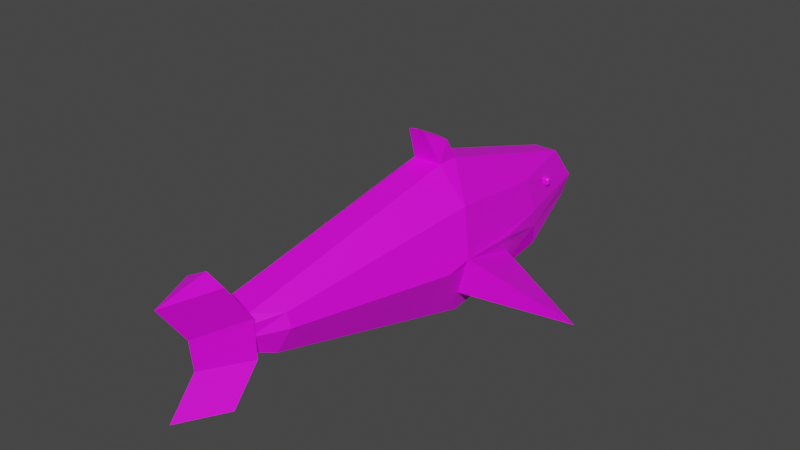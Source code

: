 # Source: shark.blend  (saved by Blender 2.90.8; exported with 4.5.12 LTS)
import bpy
from mathutils import Matrix  # noqa: F401  (used for matrix-valued properties, if any)

bpy.ops.wm.read_factory_settings(use_empty=True)
scene = bpy.context.scene
scene.name = 'Scene'

# ---- collections
col_collection = bpy.data.collections.new('Collection'); scene.collection.children.link(col_collection)

# ---- images (referenced by path relative to the original .blend; pixels are not part of the script)
import os
ASSET_DIR = os.environ.get("B2B_ASSET_DIR", "")  # directory of the original .blend (textures are referenced by path, not embedded)
HERE = os.path.dirname(os.path.abspath(__file__))  # packed textures are extracted next to this script under _unpacked/

def load_image(name, relpath, width, height, colorspace="sRGB"):
    """Load a texture the original file referenced (path relative to the .blend, or extracted next to this script)."""
    p = next((c for c in (os.path.join(HERE, relpath), os.path.join(ASSET_DIR, relpath)) if relpath and os.path.exists(c)), "")
    if p:
        img = bpy.data.images.load(p, check_existing=True)
        img.name = name
    else:  # same state as the original file: an image datablock whose file is absent (Cycles renders it pink)
        img = bpy.data.images.new(name, width, height)
        img.source = "FILE"
        img.filepath = "//" + (relpath or name)
    img.colorspace_settings.name = colorspace
    return img
img_colorpalette_png_001 = load_image('colorpalette.png.001', 'colorpalette.png', 1024, 1024, 'sRGB')

# ---- materials (node trees are filled in below, after node groups)
mat_material_002 = bpy.data.materials.new('Material.002')
mat_material_002.use_transparent_shadow = False
mat_sharkmaterial = bpy.data.materials.new('SharkMaterial')
mat_sharkmaterial.use_transparent_shadow = False

# ---- material node trees
mat_material_002.use_nodes = True; mat_material_002.node_tree.nodes.clear()
_N = mat_material_002.node_tree.nodes; _L = mat_material_002.node_tree.links
n0 = _N.new('ShaderNodeOutputMaterial'); n0.name = 'Material Output'; n0.location = (300, 300)
n1 = _N.new('ShaderNodeBsdfPrincipled'); n1.name = 'Principled BSDF'; n1.location = (10, 300)
n1.distribution = 'GGX'
n1.subsurface_method = 'BURLEY'
n1.inputs[3].default_value = 1.45
n1.inputs[27].default_value = (0.0, 0.0, 0.0, 1.0)
n1.inputs[28].default_value = 1.0
_L.new(n1.outputs[0], n0.inputs[0])
n0.is_active_output = True
mat_sharkmaterial.use_nodes = True; mat_sharkmaterial.node_tree.nodes.clear()
_N = mat_sharkmaterial.node_tree.nodes; _L = mat_sharkmaterial.node_tree.links
n0 = _N.new('ShaderNodeBsdfPrincipled'); n0.name = 'Principled BSDF'; n0.location = (10, 300)
n0.distribution = 'GGX'
n0.subsurface_method = 'BURLEY'
n0.inputs[3].default_value = 1.45
n0.inputs[27].default_value = (0.0, 0.0, 0.0, 1.0)
n0.inputs[28].default_value = 1.0
n1 = _N.new('ShaderNodeOutputMaterial'); n1.name = 'Material Output'; n1.location = (300, 300)
n2 = _N.new('ShaderNodeTexImage'); n2.name = 'Image Texture'; n2.location = (-271, 300)
n2.image = img_colorpalette_png_001
n2.interpolation = 'Closest'
_L.new(n0.outputs[0], n1.inputs[0])
_L.new(n2.outputs[0], n0.inputs[0])
n1.is_active_output = True

# ---- world
world_world = bpy.data.worlds.new('World'); scene.world = world_world
world_world.use_nodes = True; world_world.node_tree.nodes.clear()
_N = world_world.node_tree.nodes; _L = world_world.node_tree.links
n0 = _N.new('ShaderNodeOutputWorld'); n0.name = 'World Output'; n0.location = (300, 300)
n1 = _N.new('ShaderNodeBackground'); n1.name = 'Background'; n1.location = (10, 300)
n1.inputs[0].default_value = (0.05088, 0.05088, 0.05088, 1.0)
_L.new(n1.outputs[0], n0.inputs[0])
n0.is_active_output = True
world_world.color = (0.05088, 0.05088, 0.05088)
world_world.use_sun_shadow = False
world_world.sun_shadow_jitter_overblur = 0.0

# ---- meshes
me_cube = bpy.data.meshes.new('Cube')
me_cube.from_pydata([(0.4184, -0.2682, 0.1291), (-0.586, -0.2682, 0.1291), (-1.0, 4.568, -1.0), (0.0, 9.429, -0.1114), (0.0, -0.2682, 0.1291), (0.9002, 4.568, -1.0), (-0.1251, 4.568, -1.0), (0.3174, 4.674, 2.201), (1.083, 4.568, 1.523), (0.3174, 5.184, 2.201), (-0.351, 5.184, 2.201), (-1.076, 4.853, 1.595), (-0.351, 4.674, 2.201), (0.1665, 9.262, 1.0), (0.0, 9.689, 0.2818), (-0.1665, 9.262, 1.0), (-0.08358, 4.674, 2.201), (0.04997, 4.674, 2.201), (0.04997, 5.184, 2.201), (-0.08358, 5.184, 2.201), (0.1837, 4.33, 2.99), (-0.2173, 4.33, 2.99), (-0.08358, 4.33, 3.016), (0.04997, 4.33, 3.016), (-0.351, 4.911, 2.688), (-0.01681, 5.184, 2.201), (0.1837, 5.184, 2.201), (-0.2173, 5.184, 2.201), (-0.01681, 4.33, 3.03), (-0.08358, 4.911, 2.731), (0.3174, 4.911, 2.688), (0.04997, 4.911, 2.731), (0.1837, 4.911, 2.713), (-0.2173, 4.911, 2.713), (-0.01681, 4.911, 2.731), (0.4577, 9.429, -0.1114), (1.0, 7.372, -0.4719), (-1.0, 7.372, -0.4719), (-0.4577, 9.429, -0.1114), (0.8335, 7.19, 1.095), (0.2869, 9.262, 1.0), (1.0, 7.37, 0.3527), (0.456, 9.689, 0.2818), (-0.2869, 9.262, 1.0), (-0.8335, 7.19, 1.095), (-0.456, 9.689, 0.2818), (-1.0, 7.37, 0.3527), (1.352, 4.357, 0.4634), (-1.5, 4.354, 0.4596), (1.0, 7.371, -0.0596), (0.9501, 5.97, -0.736), (0.9645, 4.357, -0.4354), (1.222, 5.969, 0.307), (-1.0, 5.97, -0.736), (-1.266, 4.458, -0.4147), (-0.8802, 6.356, -0.22), (0.8417, 6.355, -0.2146), (-3.579, 5.202, -0.6049), (3.486, 5.177, -0.6698), (-1.082, 1.433, 0.5474), (-1.33, 3.001, 0.4043), (-0.8341, -0.1336, 0.6904), (-0.4756, -0.7809, 0.6924), (0.5847, -0.1336, 1.006), (0.6678, 0.65, 1.092), (0.3673, -0.7781, 0.9805), (-0.4016, -0.7966, 0.3233), (0.2677, -0.8051, 0.3449), (0.8769, 2.622, 1.309), (1.122, 2.597, 0.4411), (0.675, -0.1336, 0.6904), (1.316, 3.784, 0.3328), (0.8032, 0.65, 0.6189), (-0.3731, 2.672, 1.813), (0.3523, -0.8421, 0.7125), (-0.6895, -0.1336, 1.006), (-0.5018, -0.7349, 0.9509), (-0.7413, 0.65, 1.092), (0.2599, -0.7767, 1.146), (-0.4111, -0.7767, 1.146), (-0.1564, -0.7767, 1.146), (0.1523, -0.7767, 1.146), (-0.4042, -0.1494, 1.268), (0.1405, -0.1494, 1.268), (0.2665, -0.1494, 1.268), (-0.148, -0.1494, 1.268), (-0.3954, 0.6431, 1.421), (0.1257, 0.6431, 1.421), (0.2748, 0.6431, 1.421), (-0.1374, 0.6431, 1.421), (-0.9581, 0.65, 0.6189), (-0.6715, 0.731, -0.1042), (0.518, 0.731, -0.1042), (-0.02585, 0.731, -0.1042), (-0.5468, -0.1415, 1.137), (-0.5684, 0.6465, 1.256), (-0.5902, 6.179, 1.652), (0.08756, 2.672, 1.813), (0.2962, 2.672, 1.813), (-0.1103, 2.672, 1.813), (-0.9097, 2.766, 1.345)], [(41, 46), (50, 52)], [(93, 92, 0, 4), (51, 47, 71), (13, 40, 42, 14), (37, 38, 3, 6, 2, 53), (91, 93, 4, 1), (78, 65, 63, 84), (38, 45, 14, 42, 35, 3), (7, 8, 9), (10, 11, 12), (13, 14, 15), (16, 17, 23, 28, 22), (92, 5, 71, 72), (43, 15, 14, 45), (39, 9, 8, 41), (39, 40, 13, 18, 26, 9), (63, 64, 88, 84), (15, 19, 25, 18, 13), (34, 29, 22, 28), (10, 12, 21, 24), (98, 88, 64, 68), (12, 16, 22, 21), (17, 7, 20, 23), (7, 9, 30, 20), (33, 24, 21), (32, 31, 23, 20), (30, 32, 20), (9, 26, 32, 30), (26, 18, 31, 32), (29, 33, 21, 22), (19, 27, 33, 29), (27, 10, 24, 33), (31, 34, 28, 23), (18, 25, 34, 31), (25, 19, 29, 34), (43, 45, 46, 44), (39, 41, 42, 40), (37, 46, 45, 38), (41, 49, 36, 35, 42), (3, 35, 36, 50, 5, 6), (41, 8, 47, 51, 5, 50, 36, 49), (54, 48, 55), (55, 57, 48), (54, 57, 55), (48, 57, 54), (47, 58, 56), (51, 58, 56), (51, 58, 47), (10, 96, 44, 46, 11), (37, 53, 55, 48, 46), (63, 65, 74, 70), (52, 47, 56), (52, 56, 50, 41), (48, 11, 46), (64, 63, 70, 72), (56, 47, 51), (82, 86, 95, 94), (77, 75, 94, 95), (85, 80, 81, 83), (85, 82, 79, 80), (84, 83, 81, 78), (88, 87, 83, 84), (89, 86, 82, 85), (89, 85, 83, 87), (99, 89, 87, 97), (99, 73, 86, 89), (98, 97, 87, 88), (2, 6, 93, 91), (6, 5, 92, 93), (71, 5, 51), (72, 70, 0, 92), (0, 70, 74, 67), (66, 1, 0, 67), (62, 61, 1, 66), (91, 1, 61, 90), (60, 48, 2, 91, 90, 59), (5, 50, 36, 49, 41, 52, 47, 71), (80, 79, 81), (94, 76, 79, 82), (94, 75, 62, 76), (61, 62, 75), (61, 75, 77, 90), (62, 66, 67, 74, 65, 78, 81, 79, 76), (41, 8, 47, 52), (100, 77, 86, 73), (48, 60, 59, 90, 77, 100, 11), (11, 100, 73, 12), (7, 17, 97, 98), (16, 12, 73, 99), (16, 99, 97, 17), (7, 98, 68, 8), (64, 72, 69, 68), (71, 47, 8, 68, 69), (48, 54, 2, 91), (54, 55, 53, 2), (27, 43, 10), (15, 43, 27, 19), (96, 10, 43, 44)])
me_cube.polygons.foreach_set('material_index', [1, 1, 1, 1, 1, 1, 1, 1, 1, 1, 1, 1, 1, 1, 1, 1, 1, 1, 1, 1, 1, 1, 1, 1, 1, 1, 1, 1, 1, 1, 1, 1, 1, 1, 1, 1, 1, 1, 1, 1, 1, 1, 1, 1, 1, 1, 1, 1, 1, 1, 1, 1, 1, 1, 1, 1, 1, 1, 1, 1, 1, 1, 1, 1, 1, 1, 1, 1, 1, 1, 1, 1, 1, 1, 1, 1, 1, 1, 1, 1, 1, 1, 1, 1, 1, 1, 1, 1, 1, 1, 1, 1, 1, 1, 1, 1, 1])
_uv = me_cube.uv_layers.new(name='UVMap')
_uv.uv.foreach_set('vector', [0.2075, 0.03556, 0.205, 0.03557, 0.2055, 0.03042, 0.2074, 0.03041, 0.3174, 0.05563, 0.3132, 0.05652, 0.3133, 0.05354, 0.3215, 0.08462, 0.3209, 0.08462, 0.3201, 0.0804, 0.3222, 0.0804, 0.2121, 0.06911, 0.2096, 0.07927, 0.2075, 0.07928, 0.2081, 0.05532, 0.2121, 0.0553, 0.2121, 0.0622, 0.2105, 0.03554, 0.2075, 0.03556, 0.2074, 0.03041, 0.2101, 0.0304, 0.335, 0.06105, 0.3345, 0.06118, 0.3333, 0.05802, 0.3348, 0.05785, 0.2071, 0.07929, 0.2071, 0.0804, 0.205, 0.0804, 0.2029, 0.0804, 0.2029, 0.07929, 0.205, 0.07929, 0.3328, 0.03322, 0.3293, 0.03438, 0.3326, 0.03066, 0.3357, 0.0304, 0.3392, 0.03207, 0.3359, 0.03296, 0.3215, 0.08462, 0.3222, 0.0804, 0.323, 0.08462, 0.4426, 0.06643, 0.442, 0.06643, 0.442, 0.06201, 0.4423, 0.06194, 0.4426, 0.06201, 0.196, 0.03774, 0.2029, 0.05618, 0.1961, 0.05354, 0.1925, 0.03804, 0.3235, 0.08462, 0.323, 0.08462, 0.3222, 0.0804, 0.3243, 0.0804, 0.3127, 0.07098, 0.3063, 0.06177, 0.3086, 0.05837, 0.3162, 0.07129, 0.3386, 0.0715, 0.3413, 0.06118, 0.3419, 0.06119, 0.3421, 0.08113, 0.3415, 0.08111, 0.3409, 0.0811, 0.3333, 0.05802, 0.3326, 0.05408, 0.3345, 0.0538, 0.3348, 0.05785, 0.3434, 0.06123, 0.3427, 0.08114, 0.3424, 0.08113, 0.3421, 0.08113, 0.3419, 0.06119, 0.2949, 0.08411, 0.2949, 0.08377, 0.2974, 0.08376, 0.2974, 0.08409, 0.3432, 0.08679, 0.3412, 0.08554, 0.3416, 0.08117, 0.3432, 0.08397, 0.3336, 0.04344, 0.3345, 0.0538, 0.3326, 0.05408, 0.331, 0.04417, 0.4438, 0.06643, 0.4426, 0.06643, 0.4426, 0.06201, 0.4432, 0.06213, 0.442, 0.06643, 0.4407, 0.06643, 0.4413, 0.06213, 0.442, 0.06201, 0.3422, 0.05539, 0.3443, 0.05412, 0.3443, 0.05694, 0.3426, 0.05968, 0.2949, 0.0831, 0.2949, 0.08242, 0.2974, 0.08308, 0.2949, 0.08512, 0.2949, 0.08445, 0.2974, 0.08443, 0.2974, 0.08511, 0.2949, 0.0858, 0.2949, 0.08512, 0.2974, 0.08511, 0.2921, 0.0858, 0.2921, 0.08512, 0.2948, 0.08512, 0.2947, 0.0858, 0.2921, 0.08512, 0.2921, 0.08445, 0.2949, 0.08445, 0.2948, 0.08512, 0.2949, 0.08377, 0.2949, 0.0831, 0.2974, 0.08308, 0.2974, 0.08376, 0.2921, 0.08377, 0.2921, 0.0831, 0.2948, 0.0831, 0.2949, 0.08377, 0.2921, 0.0831, 0.2921, 0.08242, 0.2947, 0.08242, 0.2948, 0.0831, 0.2949, 0.08445, 0.2949, 0.08411, 0.2974, 0.08409, 0.2974, 0.08443, 0.2921, 0.08445, 0.2921, 0.08411, 0.2949, 0.08411, 0.2949, 0.08445, 0.2921, 0.08411, 0.2921, 0.08377, 0.2949, 0.08377, 0.2949, 0.08411, 0.2976, 0.08089, 0.294, 0.08242, 0.296, 0.07116, 0.2996, 0.07088, 0.3127, 0.07098, 0.3162, 0.07129, 0.3185, 0.08259, 0.315, 0.08103, 0.1751, 0.07044, 0.1788, 0.07116, 0.1768, 0.08242, 0.1752, 0.08078, 0.199, 0.07129, 0.2009, 0.07095, 0.2027, 0.0706, 0.2029, 0.08097, 0.2014, 0.08259, 0.2075, 0.07928, 0.2054, 0.07929, 0.2029, 0.06916, 0.2032, 0.06225, 0.2034, 0.05534, 0.2081, 0.05532, 0.3162, 0.07129, 0.3086, 0.05837, 0.3132, 0.05652, 0.3174, 0.05563, 0.3201, 0.05618, 0.32, 0.06339, 0.3199, 0.0706, 0.318, 0.07095, 0.2948, 0.05612, 0.2988, 0.05646, 0.2943, 0.06558, 0.3392, 0.0415, 0.3482, 0.0304, 0.3485, 0.0415, 0.2121, 0.08639, 0.2134, 0.07416, 0.2209, 0.08639, 0.3475, 0.0415, 0.3475, 0.05376, 0.3435, 0.04275, 0.3296, 0.07221, 0.3323, 0.06118, 0.3386, 0.07416, 0.2121, 0.07416, 0.2151, 0.06118, 0.2214, 0.07416, 0.3392, 0.05349, 0.3435, 0.0415, 0.3435, 0.05412, 0.3063, 0.06174, 0.303, 0.06627, 0.2996, 0.07088, 0.296, 0.07116, 0.3036, 0.05981, 0.1751, 0.07044, 0.175, 0.06324, 0.1771, 0.06558, 0.1816, 0.05646, 0.1788, 0.07116, 0.3074, 0.0344, 0.3071, 0.0311, 0.3083, 0.03055, 0.3088, 0.03416, 0.3152, 0.06436, 0.3132, 0.05652, 0.318, 0.06572, 0.3152, 0.06436, 0.318, 0.06572, 0.32, 0.06339, 0.3162, 0.07129, 0.2988, 0.05646, 0.3036, 0.05981, 0.296, 0.07116, 0.3076, 0.03839, 0.3074, 0.0344, 0.3088, 0.03416, 0.3097, 0.03804, 0.318, 0.06572, 0.3132, 0.05652, 0.3174, 0.05563, 0.3379, 0.05759, 0.3375, 0.05354, 0.3383, 0.05354, 0.3385, 0.05756, 0.3391, 0.05353, 0.3392, 0.05753, 0.3385, 0.05756, 0.3383, 0.05354, 0.3367, 0.05769, 0.3369, 0.06089, 0.3355, 0.06101, 0.3354, 0.0578, 0.3367, 0.05769, 0.3379, 0.05759, 0.3381, 0.06079, 0.3369, 0.06089, 0.3348, 0.05785, 0.3354, 0.0578, 0.3355, 0.06101, 0.335, 0.06105, 0.3345, 0.0538, 0.3351, 0.05374, 0.3354, 0.0578, 0.3348, 0.05785, 0.3363, 0.05364, 0.3375, 0.05354, 0.3379, 0.05759, 0.3367, 0.05769, 0.3363, 0.05364, 0.3367, 0.05769, 0.3354, 0.0578, 0.3351, 0.05374, 0.3355, 0.04328, 0.3363, 0.05364, 0.3351, 0.05374, 0.3346, 0.04336, 0.3355, 0.04328, 0.3367, 0.04318, 0.3375, 0.05354, 0.3363, 0.05364, 0.3336, 0.04344, 0.3346, 0.04336, 0.3351, 0.05374, 0.3345, 0.0538, 0.2121, 0.0553, 0.2081, 0.05532, 0.2075, 0.03556, 0.2105, 0.03554, 0.2081, 0.05532, 0.2034, 0.05534, 0.205, 0.03557, 0.2075, 0.03556, 0.3133, 0.05354, 0.3201, 0.05618, 0.3174, 0.05563, 0.1925, 0.03804, 0.1916, 0.03416, 0.1941, 0.03294, 0.196, 0.03774, 0.3113, 0.03294, 0.3088, 0.03416, 0.3083, 0.03055, 0.31, 0.0304, 0.2215, 0.08211, 0.224, 0.08117, 0.224, 0.08624, 0.2214, 0.08549, 0.187, 0.03083, 0.1864, 0.03417, 0.184, 0.03291, 0.1854, 0.0304, 0.1821, 0.03769, 0.184, 0.03291, 0.1864, 0.03417, 0.1854, 0.03804, 0.1825, 0.04964, 0.1816, 0.05646, 0.1749, 0.05605, 0.1821, 0.03769, 0.1854, 0.03804, 0.1844, 0.0419, 0.2029, 0.05618, 0.2028, 0.06339, 0.2027, 0.0706, 0.2009, 0.07095, 0.199, 0.07129, 0.198, 0.06436, 0.196, 0.05652, 0.1961, 0.05354, 0.2921, 0.0304, 0.2921, 0.0304, 0.2921, 0.0304, 0.3057, 0.03443, 0.3053, 0.0313, 0.3063, 0.03124, 0.3063, 0.03446, 0.3057, 0.03443, 0.305, 0.0344, 0.3042, 0.03083, 0.3053, 0.0313, 0.3036, 0.03417, 0.3042, 0.03083, 0.305, 0.0344, 0.3036, 0.03417, 0.305, 0.0344, 0.3048, 0.03838, 0.3026, 0.03804, 0.326, 0.08355, 0.3243, 0.08317, 0.3244, 0.07979, 0.3261, 0.07936, 0.3272, 0.07929, 0.328, 0.07984, 0.328, 0.08038, 0.328, 0.08323, 0.3271, 0.08368, 0.3162, 0.07129, 0.3086, 0.05837, 0.3132, 0.05652, 0.3152, 0.06436, 0.3391, 0.04273, 0.3391, 0.05353, 0.3375, 0.05354, 0.3367, 0.04318, 0.2988, 0.05646, 0.2996, 0.04964, 0.3016, 0.0419, 0.3026, 0.03804, 0.3048, 0.03838, 0.3042, 0.04917, 0.3036, 0.05981, 0.3392, 0.03207, 0.3391, 0.04273, 0.3367, 0.04318, 0.3359, 0.03296, 0.3328, 0.03322, 0.3341, 0.03311, 0.3346, 0.04336, 0.3336, 0.04344, 0.3347, 0.03306, 0.3359, 0.03296, 0.3367, 0.04318, 0.3355, 0.04328, 0.3347, 0.03306, 0.3355, 0.04328, 0.3346, 0.04336, 0.3341, 0.03311, 0.3328, 0.03322, 0.3336, 0.04344, 0.331, 0.04417, 0.3293, 0.03438, 0.3076, 0.03839, 0.3097, 0.03804, 0.3119, 0.04767, 0.3081, 0.04845, 0.3133, 0.05354, 0.3132, 0.05652, 0.3086, 0.05837, 0.3081, 0.04845, 0.3119, 0.04767, 0.1816, 0.05646, 0.1776, 0.05612, 0.1749, 0.05605, 0.1821, 0.03769, 0.1776, 0.05612, 0.1771, 0.06558, 0.175, 0.06324, 0.1749, 0.05605, 0.3433, 0.08115, 0.344, 0.06124, 0.344, 0.08117, 0.3434, 0.06123, 0.344, 0.06124, 0.3433, 0.08115, 0.3427, 0.08114, 0.303, 0.06627, 0.3063, 0.06174, 0.2976, 0.08089, 0.2996, 0.07088])
_ca = me_cube.color_attributes.new('Col', 'BYTE_COLOR', 'CORNER')
_ca.data.foreach_set('color', [1.0, 1.0, 1.0, 1.0, 1.0, 1.0, 1.0, 1.0, 1.0, 1.0, 1.0, 1.0, 1.0, 1.0, 1.0, 1.0, 1.0, 1.0, 1.0, 1.0, 1.0, 1.0, 1.0, 1.0, 1.0, 1.0, 1.0, 1.0, 1.0, 1.0, 1.0, 1.0, 1.0, 1.0, 1.0, 1.0, 1.0, 1.0, 1.0, 1.0, 1.0, 1.0, 1.0, 1.0, 1.0, 1.0, 1.0, 1.0, 1.0, 1.0, 1.0, 1.0, 1.0, 1.0, 1.0, 1.0, 1.0, 1.0, 1.0, 1.0, 1.0, 1.0, 1.0, 1.0, 1.0, 1.0, 1.0, 1.0, 1.0, 1.0, 1.0, 1.0, 1.0, 1.0, 1.0, 1.0, 1.0, 1.0, 1.0, 1.0, 1.0, 1.0, 1.0, 1.0, 1.0, 1.0, 1.0, 1.0, 1.0, 1.0, 1.0, 1.0, 1.0, 1.0, 1.0, 1.0, 1.0, 1.0, 1.0, 1.0, 1.0, 1.0, 1.0, 1.0, 1.0, 1.0, 1.0, 1.0, 1.0, 1.0, 1.0, 1.0, 1.0, 1.0, 1.0, 1.0, 1.0, 1.0, 1.0, 1.0, 1.0, 1.0, 1.0, 1.0, 1.0, 1.0, 1.0, 1.0, 1.0, 1.0, 1.0, 1.0, 1.0, 1.0, 1.0, 1.0, 1.0, 1.0, 1.0, 1.0, 1.0, 1.0, 1.0, 1.0, 1.0, 1.0, 1.0, 1.0, 1.0, 1.0, 1.0, 1.0, 1.0, 1.0, 1.0, 1.0, 1.0, 1.0, 1.0, 1.0, 1.0, 1.0, 1.0, 1.0, 1.0, 1.0, 1.0, 1.0, 1.0, 1.0, 1.0, 1.0, 1.0, 1.0, 1.0, 1.0, 1.0, 1.0, 1.0, 1.0, 1.0, 1.0, 1.0, 1.0, 1.0, 1.0, 1.0, 1.0, 1.0, 1.0, 1.0, 1.0, 1.0, 1.0, 1.0, 1.0, 1.0, 1.0, 1.0, 1.0, 1.0, 1.0, 1.0, 1.0, 1.0, 1.0, 1.0, 1.0, 1.0, 1.0, 1.0, 1.0, 1.0, 1.0, 1.0, 1.0, 1.0, 1.0, 1.0, 1.0, 1.0, 1.0, 1.0, 1.0, 1.0, 1.0, 1.0, 1.0, 1.0, 1.0, 1.0, 1.0, 1.0, 1.0, 1.0, 1.0, 1.0, 1.0, 1.0, 1.0, 1.0, 1.0, 1.0, 1.0, 1.0, 1.0, 1.0, 1.0, 1.0, 1.0, 1.0, 1.0, 1.0, 1.0, 1.0, 1.0, 1.0, 1.0, 1.0, 1.0, 1.0, 1.0, 1.0, 1.0, 1.0, 1.0, 1.0, 1.0, 1.0, 1.0, 1.0, 1.0, 1.0, 1.0, 1.0, 1.0, 1.0, 1.0, 1.0, 1.0, 1.0, 1.0, 1.0, 1.0, 1.0, 1.0, 1.0, 1.0, 1.0, 1.0, 1.0, 1.0, 1.0, 1.0, 1.0, 1.0, 1.0, 1.0, 1.0, 1.0, 1.0, 1.0, 1.0, 1.0, 1.0, 1.0, 1.0, 1.0, 1.0, 1.0, 1.0, 1.0, 1.0, 1.0, 1.0, 1.0, 1.0, 1.0, 1.0, 1.0, 1.0, 1.0, 1.0, 1.0, 1.0, 1.0, 1.0, 1.0, 1.0, 1.0, 1.0, 1.0, 1.0, 1.0, 1.0, 1.0, 1.0, 1.0, 1.0, 1.0, 1.0, 1.0, 1.0, 1.0, 1.0, 1.0, 1.0, 1.0, 1.0, 1.0, 1.0, 1.0, 1.0, 1.0, 1.0, 1.0, 1.0, 1.0, 1.0, 1.0, 1.0, 1.0, 1.0, 1.0, 1.0, 1.0, 1.0, 1.0, 1.0, 1.0, 1.0, 1.0, 1.0, 1.0, 1.0, 1.0, 1.0, 1.0, 1.0, 1.0, 1.0, 1.0, 1.0, 1.0, 1.0, 1.0, 1.0, 1.0, 1.0, 1.0, 1.0, 1.0, 1.0, 1.0, 1.0, 1.0, 1.0, 1.0, 1.0, 1.0, 1.0, 1.0, 1.0, 1.0, 1.0, 1.0, 1.0, 1.0, 1.0, 1.0, 1.0, 1.0, 1.0, 1.0, 1.0, 1.0, 1.0, 1.0, 1.0, 1.0, 1.0, 1.0, 1.0, 1.0, 1.0, 1.0, 1.0, 1.0, 1.0, 1.0, 1.0, 1.0, 1.0, 1.0, 1.0, 1.0, 1.0, 1.0, 1.0, 1.0, 1.0, 1.0, 1.0, 1.0, 1.0, 1.0, 1.0, 1.0, 1.0, 1.0, 1.0, 1.0, 1.0, 1.0, 1.0, 1.0, 1.0, 1.0, 1.0, 1.0, 1.0, 1.0, 1.0, 1.0, 1.0, 1.0, 1.0, 1.0, 1.0, 1.0, 1.0, 1.0, 1.0, 1.0, 1.0, 1.0, 1.0, 1.0, 1.0, 1.0, 1.0, 1.0, 1.0, 1.0, 1.0, 1.0, 1.0, 1.0, 1.0, 1.0, 1.0, 1.0, 1.0, 1.0, 1.0, 1.0, 1.0, 1.0, 1.0, 1.0, 1.0, 1.0, 1.0, 1.0, 1.0, 1.0, 1.0, 1.0, 1.0, 1.0, 1.0, 1.0, 1.0, 1.0, 1.0, 1.0, 1.0, 1.0, 1.0, 1.0, 1.0, 1.0, 1.0, 1.0, 1.0, 1.0, 1.0, 1.0, 1.0, 1.0, 1.0, 1.0, 1.0, 1.0, 1.0, 1.0, 1.0, 1.0, 1.0, 1.0, 1.0, 1.0, 1.0, 1.0, 1.0, 1.0, 1.0, 1.0, 1.0, 1.0, 1.0, 1.0, 1.0, 1.0, 1.0, 1.0, 1.0, 1.0, 1.0, 1.0, 1.0, 1.0, 1.0, 1.0, 1.0, 1.0, 1.0, 1.0, 1.0, 1.0, 1.0, 1.0, 1.0, 1.0, 1.0, 1.0, 1.0, 1.0, 1.0, 1.0, 1.0, 1.0, 1.0, 1.0, 1.0, 1.0, 1.0, 1.0, 1.0, 1.0, 1.0, 1.0, 1.0, 1.0, 1.0, 1.0, 1.0, 1.0, 1.0, 1.0, 1.0, 1.0, 1.0, 1.0, 1.0, 1.0, 1.0, 1.0, 1.0, 1.0, 1.0, 1.0, 1.0, 1.0, 1.0, 1.0, 1.0, 1.0, 1.0, 1.0, 1.0, 1.0, 1.0, 1.0, 1.0, 1.0, 1.0, 1.0, 1.0, 1.0, 1.0, 1.0, 1.0, 1.0, 1.0, 1.0, 1.0, 1.0, 1.0, 1.0, 1.0, 1.0, 1.0, 1.0, 1.0, 1.0, 1.0, 1.0, 1.0, 1.0, 1.0, 1.0, 1.0, 1.0, 1.0, 1.0, 1.0, 1.0, 1.0, 1.0, 1.0, 1.0, 1.0, 1.0, 1.0, 1.0, 1.0, 1.0, 1.0, 1.0, 1.0, 1.0, 1.0, 1.0, 1.0, 1.0, 1.0, 1.0, 1.0, 1.0, 1.0, 1.0, 1.0, 1.0, 1.0, 1.0, 1.0, 1.0, 1.0, 1.0, 1.0, 1.0, 1.0, 1.0, 1.0, 1.0, 1.0, 1.0, 1.0, 1.0, 1.0, 1.0, 1.0, 1.0, 1.0, 1.0, 1.0, 1.0, 1.0, 1.0, 1.0, 1.0, 1.0, 1.0, 1.0, 1.0, 1.0, 1.0, 1.0, 1.0, 1.0, 1.0, 1.0, 1.0, 1.0, 1.0, 1.0, 1.0, 1.0, 1.0, 1.0, 1.0, 1.0, 1.0, 1.0, 1.0, 1.0, 1.0, 1.0, 1.0, 1.0, 1.0, 1.0, 1.0, 1.0, 1.0, 1.0, 1.0, 1.0, 1.0, 1.0, 1.0, 1.0, 1.0, 1.0, 1.0, 1.0, 1.0, 1.0, 1.0, 1.0, 1.0, 1.0, 1.0, 1.0, 1.0, 1.0, 1.0, 1.0, 1.0, 1.0, 1.0, 1.0, 1.0, 1.0, 1.0, 1.0, 1.0, 1.0, 1.0, 1.0, 1.0, 1.0, 1.0, 1.0, 1.0, 1.0, 1.0, 1.0, 1.0, 1.0, 1.0, 1.0, 1.0, 1.0, 1.0, 1.0, 1.0, 1.0, 1.0, 1.0, 1.0, 1.0, 1.0, 1.0, 1.0, 1.0, 1.0, 1.0, 1.0, 1.0, 1.0, 1.0, 1.0, 1.0, 1.0, 1.0, 1.0, 1.0, 1.0, 1.0, 1.0, 1.0, 1.0, 1.0, 1.0, 1.0, 1.0, 1.0, 1.0, 1.0, 1.0, 1.0, 1.0, 1.0, 1.0, 1.0, 1.0, 1.0, 1.0, 1.0, 1.0, 1.0, 1.0, 1.0, 1.0, 1.0, 1.0, 1.0, 1.0, 1.0, 1.0, 1.0, 1.0, 1.0, 1.0, 1.0, 1.0, 1.0, 1.0, 1.0, 1.0, 1.0, 1.0, 1.0, 1.0, 1.0, 1.0, 1.0, 1.0, 1.0, 1.0, 1.0, 1.0, 1.0, 1.0, 1.0, 1.0, 1.0, 1.0, 1.0, 1.0, 1.0, 1.0, 1.0, 1.0, 1.0, 1.0, 1.0, 1.0, 1.0, 1.0, 1.0, 1.0, 1.0, 1.0, 1.0, 1.0, 1.0, 1.0, 1.0, 1.0, 1.0, 1.0, 1.0, 1.0, 1.0, 1.0, 1.0, 1.0, 1.0, 1.0, 1.0, 1.0, 1.0, 1.0, 1.0, 1.0, 1.0, 1.0, 1.0, 1.0, 1.0, 1.0, 1.0, 1.0, 1.0, 1.0, 1.0, 1.0, 1.0, 1.0, 1.0, 1.0, 1.0, 1.0, 1.0, 1.0, 1.0, 1.0, 1.0, 1.0, 1.0, 1.0, 1.0, 1.0, 1.0, 1.0, 1.0, 1.0, 1.0, 1.0, 1.0, 1.0, 1.0, 1.0, 1.0, 1.0, 1.0, 1.0, 1.0, 1.0, 1.0, 1.0, 1.0, 1.0, 1.0, 1.0, 1.0, 1.0, 1.0, 1.0, 1.0, 1.0, 1.0, 1.0, 1.0, 1.0, 1.0, 1.0, 1.0, 1.0, 1.0, 1.0, 1.0, 1.0, 1.0, 1.0, 1.0, 1.0, 1.0, 1.0, 1.0, 1.0, 1.0, 1.0, 1.0, 1.0, 1.0, 1.0, 1.0, 1.0, 1.0, 1.0, 1.0, 1.0, 1.0, 1.0, 1.0, 1.0, 1.0, 1.0, 1.0, 1.0, 1.0, 1.0, 1.0, 1.0, 1.0, 1.0, 1.0, 1.0, 1.0, 1.0, 1.0, 1.0, 1.0, 1.0, 1.0, 1.0, 1.0, 1.0, 1.0, 1.0, 1.0, 1.0, 1.0, 1.0, 1.0, 1.0, 1.0, 1.0, 1.0, 1.0, 1.0, 1.0, 1.0, 1.0, 1.0, 1.0, 1.0, 1.0, 1.0, 1.0, 1.0, 1.0, 1.0, 1.0, 1.0, 1.0, 1.0, 1.0, 1.0, 1.0, 1.0, 1.0, 1.0, 1.0, 1.0, 1.0, 1.0, 1.0, 1.0, 1.0, 1.0, 1.0, 1.0, 1.0, 1.0, 1.0, 1.0, 1.0, 1.0, 1.0, 1.0, 1.0, 1.0, 1.0, 1.0, 1.0, 1.0, 1.0, 1.0, 1.0, 1.0, 1.0, 1.0, 1.0, 1.0, 1.0, 1.0, 1.0, 1.0, 1.0, 1.0, 1.0, 1.0, 1.0, 1.0, 1.0, 1.0, 1.0, 1.0, 1.0, 1.0, 1.0, 1.0, 1.0, 1.0, 1.0, 1.0, 1.0, 1.0, 1.0, 1.0, 1.0, 1.0, 1.0, 1.0, 1.0, 1.0, 1.0, 1.0, 1.0, 1.0, 1.0, 1.0, 1.0, 1.0, 1.0, 1.0, 1.0, 1.0, 1.0, 1.0, 1.0, 1.0, 1.0, 1.0, 1.0, 1.0, 1.0, 1.0, 1.0, 1.0, 1.0, 1.0, 1.0, 1.0, 1.0, 1.0, 1.0, 1.0, 1.0, 1.0, 1.0, 1.0, 1.0, 1.0, 1.0, 1.0, 1.0, 1.0, 1.0, 1.0, 1.0, 1.0, 1.0, 1.0, 1.0, 1.0, 1.0, 1.0, 1.0, 1.0, 1.0, 1.0, 1.0, 1.0, 1.0, 1.0, 1.0, 1.0, 1.0, 1.0, 1.0, 1.0, 1.0, 1.0, 1.0, 1.0, 1.0, 1.0, 1.0, 1.0, 1.0, 1.0, 1.0, 1.0, 1.0, 1.0, 1.0, 1.0, 1.0, 1.0, 1.0, 1.0, 1.0, 1.0, 1.0, 1.0, 1.0, 1.0, 1.0, 1.0, 1.0, 1.0, 1.0, 1.0, 1.0, 1.0, 1.0, 1.0, 1.0, 1.0, 1.0, 1.0, 1.0, 1.0, 1.0, 1.0, 1.0, 1.0, 1.0, 1.0, 1.0, 1.0, 1.0, 1.0, 1.0, 1.0, 1.0, 1.0, 1.0, 1.0, 1.0, 1.0, 1.0, 1.0, 1.0, 1.0, 1.0, 1.0, 1.0, 1.0, 1.0, 1.0, 1.0, 1.0, 1.0, 1.0, 1.0, 1.0, 1.0, 1.0, 1.0, 1.0, 1.0, 1.0, 1.0, 1.0, 1.0, 1.0, 1.0, 1.0, 1.0, 1.0, 1.0, 1.0, 1.0, 1.0, 1.0, 1.0, 1.0, 1.0, 1.0, 1.0, 1.0, 1.0, 1.0, 1.0, 1.0, 1.0, 1.0, 1.0, 1.0, 1.0, 1.0, 1.0, 1.0, 1.0, 1.0, 1.0, 1.0, 1.0, 1.0, 1.0, 1.0, 1.0, 1.0, 1.0, 1.0, 1.0, 1.0, 1.0, 1.0, 1.0, 1.0, 1.0, 1.0, 1.0, 1.0, 1.0, 1.0, 1.0, 1.0, 1.0, 1.0, 1.0, 1.0, 1.0, 1.0, 1.0, 1.0, 1.0, 1.0, 1.0, 1.0, 1.0, 1.0, 1.0, 1.0, 1.0, 1.0, 1.0, 1.0, 1.0, 1.0, 1.0, 1.0, 1.0, 1.0, 1.0, 1.0, 1.0, 1.0, 1.0, 1.0, 1.0, 1.0, 1.0, 1.0, 1.0, 1.0, 1.0, 1.0, 1.0, 1.0, 1.0, 1.0, 1.0, 1.0, 1.0, 1.0, 1.0, 1.0, 1.0, 1.0, 1.0, 1.0, 1.0, 1.0, 1.0, 1.0, 1.0, 1.0, 1.0, 1.0, 1.0, 1.0, 1.0, 1.0, 1.0, 1.0, 1.0, 1.0, 1.0, 1.0, 1.0, 1.0, 1.0, 1.0, 1.0, 1.0, 1.0, 1.0, 1.0, 1.0, 1.0, 1.0, 1.0, 1.0, 1.0, 1.0, 1.0, 1.0, 1.0, 1.0, 1.0, 1.0, 1.0, 1.0, 1.0, 1.0, 1.0, 1.0, 1.0, 1.0, 1.0, 1.0, 1.0, 1.0, 1.0, 1.0, 1.0, 1.0, 1.0, 1.0, 1.0, 1.0, 1.0, 1.0, 1.0, 1.0, 1.0, 1.0, 1.0, 1.0, 1.0, 1.0, 1.0, 1.0, 1.0, 1.0, 1.0, 1.0, 1.0, 1.0, 1.0, 1.0, 1.0, 1.0, 1.0, 1.0, 1.0, 1.0, 1.0, 1.0, 1.0, 1.0, 1.0, 1.0, 1.0, 1.0, 1.0, 1.0, 1.0, 1.0, 1.0, 1.0, 1.0, 1.0, 1.0, 1.0, 1.0, 1.0, 1.0, 1.0, 1.0, 1.0, 1.0, 1.0, 1.0, 1.0, 1.0, 1.0, 1.0, 1.0, 1.0, 1.0, 1.0, 1.0, 1.0, 1.0, 1.0, 1.0, 1.0, 1.0, 1.0, 1.0, 1.0, 1.0, 1.0, 1.0, 1.0, 1.0, 1.0, 1.0, 1.0, 1.0, 1.0, 1.0, 1.0, 1.0, 1.0, 1.0, 1.0, 1.0, 1.0, 1.0, 1.0, 1.0, 1.0, 1.0, 1.0, 1.0, 1.0, 1.0, 1.0, 1.0, 1.0, 1.0, 1.0, 1.0, 1.0, 1.0, 1.0, 1.0, 1.0, 1.0, 1.0, 1.0, 1.0, 1.0, 1.0, 1.0, 1.0, 1.0, 1.0, 1.0, 1.0, 1.0, 1.0, 1.0, 1.0, 1.0, 1.0, 1.0, 1.0, 1.0, 1.0, 1.0, 1.0, 1.0, 1.0, 1.0, 1.0, 1.0, 1.0, 1.0, 1.0, 1.0, 1.0, 1.0, 1.0, 1.0, 1.0, 1.0, 1.0, 1.0])
me_cube.materials.append(mat_material_002)
me_cube.materials.append(mat_sharkmaterial)
me_cube.use_remesh_preserve_volume = False
me_cube.use_remesh_preserve_attributes = False
me_cube.use_mirror_vertex_groups = False
me_cube.update()
me_cube_002 = bpy.data.meshes.new('Cube.002')
me_cube_002.from_pydata([(-0.0924, 5.089, 0.07172), (-0.09225, 5.045, 0.1159), (-0.1365, 5.089, 0.1161), (-0.09198, 5.045, 0.2206), (-0.09188, 5.089, 0.265), (-0.1363, 5.089, 0.2208), (-0.09245, 5.194, 0.07196), (-0.1366, 5.194, 0.1163), (-0.09235, 5.238, 0.1163), (-0.09194, 5.194, 0.2652), (-0.09208, 5.238, 0.2211), (-0.1363, 5.194, 0.2211), (0.01235, 5.089, 0.07144), (0.05673, 5.089, 0.1156), (0.01249, 5.045, 0.1156), (0.01286, 5.089, 0.2647), (0.01277, 5.045, 0.2203), (0.057, 5.089, 0.2203), (0.01229, 5.194, 0.07168), (0.01239, 5.238, 0.116), (0.05667, 5.194, 0.1158), (0.01281, 5.194, 0.2649), (0.05695, 5.194, 0.2206), (0.01267, 5.238, 0.2208), (-1.5, 5.089, 0.07172), (-1.5, 5.045, 0.1159), (-1.544, 5.089, 0.1161), (-1.5, 5.045, 0.2206), (-1.499, 5.089, 0.265), (-1.544, 5.089, 0.2208), (-1.5, 5.194, 0.07196), (-1.544, 5.194, 0.1163), (-1.5, 5.238, 0.1163), (-1.499, 5.194, 0.2652), (-1.5, 5.238, 0.2211), (-1.544, 5.194, 0.2211), (-1.395, 5.089, 0.07144), (-1.351, 5.089, 0.1156), (-1.395, 5.045, 0.1156), (-1.395, 5.089, 0.2647), (-1.395, 5.045, 0.2203), (-1.351, 5.089, 0.2203), (-1.395, 5.194, 0.07168), (-1.395, 5.238, 0.116), (-1.351, 5.194, 0.1158), (-1.395, 5.194, 0.2649), (-1.351, 5.194, 0.2206), (-1.395, 5.238, 0.2208)], [], [(14, 16, 3, 1), (20, 22, 17, 13), (21, 9, 4, 15), (2, 5, 11, 7), (8, 10, 23, 19), (0, 1, 2), (3, 4, 5), (6, 7, 8), (9, 10, 11), (12, 13, 14), (15, 16, 17), (18, 19, 20), (21, 22, 23), (6, 0, 2, 7), (1, 3, 5, 2), (4, 9, 11, 5), (10, 8, 7, 11), (18, 6, 8, 19), (9, 21, 23, 10), (22, 20, 19, 23), (12, 18, 20, 13), (21, 15, 17, 22), (16, 14, 13, 17), (0, 12, 14, 1), (15, 4, 3, 16), (6, 18, 12, 0), (38, 40, 27, 25), (44, 46, 41, 37), (45, 33, 28, 39), (26, 29, 35, 31), (32, 34, 47, 43), (24, 25, 26), (27, 28, 29), (30, 31, 32), (33, 34, 35), (36, 37, 38), (39, 40, 41), (42, 43, 44), (45, 46, 47), (30, 24, 26, 31), (25, 27, 29, 26), (28, 33, 35, 29), (34, 32, 31, 35), (42, 30, 32, 43), (33, 45, 47, 34), (46, 44, 43, 47), (36, 42, 44, 37), (45, 39, 41, 46), (40, 38, 37, 41), (24, 36, 38, 25), (39, 28, 27, 40), (30, 42, 36, 24)])
_uv = me_cube_002.uv_layers.new(name='UVMap')
_uv.uv.foreach_set('vector', [0.1766, 0.7026, 0.1847, 0.7026, 0.1847, 0.7107, 0.1766, 0.7107, 0.1766, 0.6877, 0.1847, 0.6877, 0.1847, 0.6958, 0.1766, 0.6958, 0.1915, 0.6877, 0.1996, 0.6877, 0.1996, 0.6958, 0.1915, 0.6958, 0.1766, 0.6579, 0.1847, 0.6579, 0.1847, 0.666, 0.1766, 0.666, 0.1766, 0.6728, 0.1847, 0.6728, 0.1847, 0.6809, 0.1766, 0.6809, 0.1617, 0.6958, 0.1617, 0.6992, 0.1583, 0.6958, 0.1847, 0.7107, 0.1881, 0.7107, 0.1847, 0.7141, 0.1617, 0.6877, 0.1583, 0.6877, 0.1617, 0.6843, 0.1996, 0.6877, 0.1996, 0.6843, 0.203, 0.6877, 0.1698, 0.6958, 0.1732, 0.6958, 0.1698, 0.6992, 0.1915, 0.6958, 0.1915, 0.6992, 0.1881, 0.6958, 0.1698, 0.6877, 0.1698, 0.6843, 0.1732, 0.6877, 0.1915, 0.6877, 0.1881, 0.6877, 0.1915, 0.6843, 0.1617, 0.6877, 0.1617, 0.6958, 0.1583, 0.6958, 0.1583, 0.6877, 0.1766, 0.7107, 0.1847, 0.7107, 0.1847, 0.7141, 0.1766, 0.7141, 0.1996, 0.6958, 0.1996, 0.6877, 0.203, 0.6877, 0.203, 0.6958, 0.1847, 0.6728, 0.1766, 0.6728, 0.1766, 0.666, 0.1847, 0.666, 0.1698, 0.6877, 0.1617, 0.6877, 0.1617, 0.6843, 0.1698, 0.6843, 0.1996, 0.6877, 0.1915, 0.6877, 0.1915, 0.6843, 0.1996, 0.6843, 0.1847, 0.6877, 0.1766, 0.6877, 0.1766, 0.6809, 0.1847, 0.6809, 0.1698, 0.6958, 0.1698, 0.6877, 0.1766, 0.6877, 0.1766, 0.6958, 0.1915, 0.6877, 0.1915, 0.6958, 0.1847, 0.6958, 0.1847, 0.6877, 0.1847, 0.7026, 0.1766, 0.7026, 0.1766, 0.6958, 0.1847, 0.6958, 0.1617, 0.6958, 0.1698, 0.6958, 0.1698, 0.6992, 0.1617, 0.6992, 0.1915, 0.6958, 0.1996, 0.6958, 0.1996, 0.6992, 0.1915, 0.6992, 0.1617, 0.6877, 0.1698, 0.6877, 0.1698, 0.6958, 0.1617, 0.6958, 0.1766, 0.7026, 0.1847, 0.7026, 0.1847, 0.7107, 0.1766, 0.7107, 0.1766, 0.6877, 0.1847, 0.6877, 0.1847, 0.6958, 0.1766, 0.6958, 0.1915, 0.6877, 0.1996, 0.6877, 0.1996, 0.6958, 0.1915, 0.6958, 0.1766, 0.6579, 0.1847, 0.6579, 0.1847, 0.666, 0.1766, 0.666, 0.1766, 0.6728, 0.1847, 0.6728, 0.1847, 0.6809, 0.1766, 0.6809, 0.1617, 0.6958, 0.1617, 0.6992, 0.1583, 0.6958, 0.1847, 0.7107, 0.1881, 0.7107, 0.1847, 0.7141, 0.1617, 0.6877, 0.1583, 0.6877, 0.1617, 0.6843, 0.1996, 0.6877, 0.1996, 0.6843, 0.203, 0.6877, 0.1698, 0.6958, 0.1732, 0.6958, 0.1698, 0.6992, 0.1915, 0.6958, 0.1915, 0.6992, 0.1881, 0.6958, 0.1698, 0.6877, 0.1698, 0.6843, 0.1732, 0.6877, 0.1915, 0.6877, 0.1881, 0.6877, 0.1915, 0.6843, 0.1617, 0.6877, 0.1617, 0.6958, 0.1583, 0.6958, 0.1583, 0.6877, 0.1766, 0.7107, 0.1847, 0.7107, 0.1847, 0.7141, 0.1766, 0.7141, 0.1996, 0.6958, 0.1996, 0.6877, 0.203, 0.6877, 0.203, 0.6958, 0.1847, 0.6728, 0.1766, 0.6728, 0.1766, 0.666, 0.1847, 0.666, 0.1698, 0.6877, 0.1617, 0.6877, 0.1617, 0.6843, 0.1698, 0.6843, 0.1996, 0.6877, 0.1915, 0.6877, 0.1915, 0.6843, 0.1996, 0.6843, 0.1847, 0.6877, 0.1766, 0.6877, 0.1766, 0.6809, 0.1847, 0.6809, 0.1698, 0.6958, 0.1698, 0.6877, 0.1766, 0.6877, 0.1766, 0.6958, 0.1915, 0.6877, 0.1915, 0.6958, 0.1847, 0.6958, 0.1847, 0.6877, 0.1847, 0.7026, 0.1766, 0.7026, 0.1766, 0.6958, 0.1847, 0.6958, 0.1617, 0.6958, 0.1698, 0.6958, 0.1698, 0.6992, 0.1617, 0.6992, 0.1915, 0.6958, 0.1996, 0.6958, 0.1996, 0.6992, 0.1915, 0.6992, 0.1617, 0.6877, 0.1698, 0.6877, 0.1698, 0.6958, 0.1617, 0.6958])
me_cube_002.materials.append(mat_sharkmaterial)
me_cube_002.use_remesh_fix_poles = True
me_cube_002.use_remesh_preserve_attributes = False
me_cube_002.use_mirror_vertex_groups = False
me_cube_002.update()
me_cube_003 = bpy.data.meshes.new('Cube.003')
me_cube_003.from_pydata([(-0.371, -1.88, 0.00263), (-1.039, -1.929, -0.02052), (-1.24, -0.7213, -0.08016), (-0.2326, -0.7612, 0.4217), (-1.032, -0.8023, -0.5092), (-0.364, -0.8055, -0.4636), (-0.2458, -0.762, 0.05019), (-1.103, -0.7567, 0.3999), (-1.953, -2.565, -0.006195), (-2.153, -1.358, -0.06584), (-1.945, -1.439, -0.4949), (-2.017, -1.393, 0.4142), (0.3499, -2.574, 0.0645), (0.4883, -1.455, 0.4835), (0.3569, -1.499, -0.4017), (0.6772, -1.417, 0.02658), (-0.7101, -1.905, -0.009116), (-0.6744, -0.7589, 0.4106), (-0.703, -0.8039, -0.4868)], [], [(16, 1, 4, 18), (16, 17, 7, 1), (7, 11, 8, 1), (2, 9, 11, 7), (1, 2, 9, 8), (2, 4, 10, 9), (1, 8, 10, 4), (5, 14, 12, 0), (0, 12, 13, 3), (5, 6, 15, 14), (0, 6, 15, 12), (3, 13, 15, 6), (11, 9, 8), (13, 12, 15), (12, 14, 15), (8, 9, 10), (0, 3, 17, 16), (0, 16, 18, 5), (4, 2, 7, 17, 3, 6, 5, 18)])
_uv = me_cube_003.uv_layers.new(name='UVMap')
_uv.uv.foreach_set('vector', [0.3111, 0.05359, 0.3114, 0.05909, 0.2944, 0.05928, 0.2945, 0.05378, 0.2857, 0.05462, 0.2688, 0.05537, 0.2688, 0.04821, 0.286, 0.04913, 0.2688, 0.04821, 0.2772, 0.03305, 0.2944, 0.03396, 0.286, 0.04913, 0.3261, 0.04539, 0.3262, 0.03049, 0.3328, 0.033, 0.3327, 0.0479, 0.286, 0.04913, 0.27, 0.04565, 0.2784, 0.03049, 0.2944, 0.03396, 0.3261, 0.04539, 0.32, 0.04869, 0.3201, 0.03379, 0.3262, 0.03049, 0.3114, 0.05909, 0.32, 0.07425, 0.303, 0.07444, 0.2944, 0.05928, 0.2946, 0.04812, 0.3038, 0.03601, 0.32, 0.03583, 0.3108, 0.04794, 0.2853, 0.06028, 0.2944, 0.07239, 0.2779, 0.07485, 0.2688, 0.06274, 0.3204, 0.05985, 0.3275, 0.06204, 0.3264, 0.07773, 0.3205, 0.07223, 0.3108, 0.04794, 0.2962, 0.04593, 0.3046, 0.03049, 0.32, 0.03583, 0.3326, 0.06243, 0.3328, 0.07481, 0.3264, 0.07773, 0.3275, 0.06204, 0.2944, 0.07871, 0.3006, 0.07488, 0.3059, 0.09432, 0.3059, 0.0928, 0.3126, 0.07444, 0.3126, 0.09451, 0.32, 0.03583, 0.3038, 0.03601, 0.3046, 0.03049, 0.3059, 0.09432, 0.3006, 0.07488, 0.3059, 0.07444, 0.2853, 0.06028, 0.2688, 0.06274, 0.2688, 0.05537, 0.2857, 0.05462, 0.3108, 0.04794, 0.3111, 0.05359, 0.2945, 0.05378, 0.2946, 0.04812, 0.32, 0.04869, 0.3261, 0.04539, 0.3327, 0.0479, 0.3327, 0.05506, 0.3326, 0.06243, 0.3275, 0.06204, 0.3204, 0.05985, 0.3202, 0.05419])
_ca = me_cube_003.color_attributes.new('Col', 'BYTE_COLOR', 'CORNER')
_ca.data.foreach_set('color', [1.0, 1.0, 1.0, 1.0, 1.0, 1.0, 1.0, 1.0, 1.0, 1.0, 1.0, 1.0, 1.0, 1.0, 1.0, 1.0, 1.0, 1.0, 1.0, 1.0, 1.0, 1.0, 1.0, 1.0, 1.0, 1.0, 1.0, 1.0, 1.0, 1.0, 1.0, 1.0, 1.0, 1.0, 1.0, 1.0, 1.0, 1.0, 1.0, 1.0, 1.0, 1.0, 1.0, 1.0, 1.0, 1.0, 1.0, 1.0, 1.0, 1.0, 1.0, 1.0, 1.0, 1.0, 1.0, 1.0, 1.0, 1.0, 1.0, 1.0, 1.0, 1.0, 1.0, 1.0, 1.0, 1.0, 1.0, 1.0, 1.0, 1.0, 1.0, 1.0, 1.0, 1.0, 1.0, 1.0, 1.0, 1.0, 1.0, 1.0, 1.0, 1.0, 1.0, 1.0, 1.0, 1.0, 1.0, 1.0, 1.0, 1.0, 1.0, 1.0, 1.0, 1.0, 1.0, 1.0, 1.0, 1.0, 1.0, 1.0, 1.0, 1.0, 1.0, 1.0, 1.0, 1.0, 1.0, 1.0, 1.0, 1.0, 1.0, 1.0, 1.0, 1.0, 1.0, 1.0, 1.0, 1.0, 1.0, 1.0, 1.0, 1.0, 1.0, 1.0, 1.0, 1.0, 1.0, 1.0, 1.0, 1.0, 1.0, 1.0, 1.0, 1.0, 1.0, 1.0, 1.0, 1.0, 1.0, 1.0, 1.0, 1.0, 1.0, 1.0, 1.0, 1.0, 1.0, 1.0, 1.0, 1.0, 1.0, 1.0, 1.0, 1.0, 1.0, 1.0, 1.0, 1.0, 1.0, 1.0, 1.0, 1.0, 1.0, 1.0, 1.0, 1.0, 1.0, 1.0, 1.0, 1.0, 1.0, 1.0, 1.0, 1.0, 1.0, 1.0, 1.0, 1.0, 1.0, 1.0, 1.0, 1.0, 1.0, 1.0, 1.0, 1.0, 1.0, 1.0, 1.0, 1.0, 1.0, 1.0, 1.0, 1.0, 1.0, 1.0, 1.0, 1.0, 1.0, 1.0, 1.0, 1.0, 1.0, 1.0, 1.0, 1.0, 1.0, 1.0, 1.0, 1.0, 1.0, 1.0, 1.0, 1.0, 1.0, 1.0, 1.0, 1.0, 1.0, 1.0, 1.0, 1.0, 1.0, 1.0, 1.0, 1.0, 1.0, 1.0, 1.0, 1.0, 1.0, 1.0, 1.0, 1.0, 1.0, 1.0, 1.0, 1.0, 1.0, 1.0, 1.0, 1.0, 1.0, 1.0, 1.0, 1.0, 1.0, 1.0, 1.0, 1.0, 1.0, 1.0, 1.0, 1.0, 1.0, 1.0, 1.0, 1.0, 1.0, 1.0, 1.0, 1.0, 1.0, 1.0, 1.0, 1.0, 1.0, 1.0, 1.0, 1.0, 1.0, 1.0, 1.0, 1.0, 1.0, 1.0, 1.0, 1.0, 1.0, 1.0, 1.0, 1.0, 1.0, 1.0, 1.0, 1.0, 1.0, 1.0, 1.0, 1.0, 1.0, 1.0, 1.0, 1.0, 1.0, 1.0, 1.0, 1.0, 1.0, 1.0, 1.0, 1.0, 1.0, 1.0])
me_cube_003.materials.append(mat_sharkmaterial)
me_cube_003.use_remesh_preserve_volume = False
me_cube_003.use_remesh_preserve_attributes = False
me_cube_003.use_mirror_vertex_groups = False
me_cube_003.update()
arm_armature = bpy.data.armatures.new('Armature')  # bones are not reproduced

# ---- objects
ob_body = bpy.data.objects.new('Body', me_cube)
ob_eyes = bpy.data.objects.new('Eyes', me_cube_002)
ob_tail = bpy.data.objects.new('Tail', me_cube_003)
ob_armature = bpy.data.objects.new('Armature', arm_armature)

# ---- transforms, parenting, visibility, modifiers, constraints
ob_body.parent = ob_armature
ob_body.matrix_parent_inverse = Matrix(((0.02447, -0.0107, 0.6191, -0.3881), (-0.6189, -0.01961, 0.02412, -0.08862), (0.01918, -0.6193, -0.01146, 0.02196), (0.0, 0.0, 0.0, 1.0)))
ob_body.location = (-0.07367, 0.0006914, -0.0874)
ob_body.lock_rotations_4d = False
ob_body.empty_display_type = 'ARROWS'
ob_body.lineart.crease_threshold = 0.0
_vg = ob_body.vertex_groups.new(name='Tail1')
_vg = ob_body.vertex_groups.new(name='Tail2')
_vg = ob_body.vertex_groups.new(name='Bone')
for _i, _w in zip([0, 1, 4, 47, 59, 61, 62, 63, 64, 65, 66, 67, 70, 71, 72, 74, 75, 76, 77, 78, 79, 80, 81, 82, 83, 84, 85, 86, 87, 88, 89, 90, 91, 92, 93, 94, 95], [0.6713, 0.7077, 0.7669, 0.02171, 0.04468, 0.7778, 0.8881, 0.6113, 0.08649, 0.8574, 0.8349, 0.8247, 0.5683, 0.01033, 0.1416, 0.834, 0.8182, 0.9243, 0.08322, 0.8849, 0.9367, 0.9449, 0.9087, 0.8492, 0.81, 0.7622, 0.855, 0.08029, 0.08364, 0.08567, 0.08204, 0.07582, 0.04838, 0.05736, 0.04863, 0.8439, 0.1049]): _vg.add([_i], _w, 'REPLACE')
_vg = ob_body.vertex_groups.new(name='Bone.001')
for _i, _w in zip([0, 1, 2, 3, 5, 6, 7, 8, 9, 10, 11, 12, 13, 14, 15, 16, 17, 18, 19, 20, 21, 22, 23, 24, 25, 26, 27, 28, 29, 30, 31, 32, 33, 34, 35, 36, 37, 38, 39, 40, 41, 42, 43, 44, 45, 46, 47, 48, 49, 50, 51, 52, 53, 54, 55, 56, 57, 58, 59, 60, 61, 63, 64, 68, 69, 70, 71, 72, 73, 75, 77, 82, 84, 86, 87, 88, 89, 90, 91, 92, 93, 94, 95, 96, 97, 98, 99, 100], [0.00446, 0.0246, 0.9015, 1.008, 0.9621, 0.9503, 0.9818, 0.9663, 0.9901, 0.9891, 0.9808, 0.9818, 1.006, 1.007, 1.005, 0.9816, 0.9815, 0.9907, 0.9908, 0.9856, 0.9852, 0.9853, 0.9854, 0.9874, 0.9908, 0.9905, 0.9906, 0.9854, 0.9875, 0.9862, 0.9872, 0.9868, 0.9875, 0.9874, 1.01, 0.9963, 0.9909, 1.007, 1.005, 1.006, 1.023, 1.009, 1.005, 0.999, 1.007, 0.9992, 0.8728, 0.9078, 1.008, 0.9679, 0.9401, 0.9583, 0.974, 0.8914, 0.983, 0.9715, 0.9117, 0.9166, 0.3645, 0.3645, 0.06483, 0.0417, 0.08136, 0.907, 0.8607, 0.05281, 0.843, 0.122, 0.8931, 0.03117, 0.1387, 0.002379, 0.007869, 0.1005, 0.07731, 0.07985, 0.08186, 0.3645, 0.1013, 0.04663, 0.01801, 0.01229, 0.1076, 0.9953, 0.9101, 0.9152, 0.9043, 0.8325]): _vg.add([_i], _w, 'REPLACE')
_vg = ob_body.vertex_groups.new(name='Bone.002')
for _i, _w in zip([0, 1, 2, 4, 5, 6, 8, 47, 48, 50, 51, 52, 54, 56, 57, 58, 59, 60, 61, 62, 63, 64, 65, 66, 67, 68, 69, 70, 71, 72, 73, 74, 75, 76, 77, 78, 79, 80, 81, 82, 83, 84, 85, 86, 87, 88, 89, 90, 91, 92, 93, 94, 95, 97, 98, 99, 100], [0.2606, 0.2278, 0.09118, 0.1496, 0.0204, 0.04319, 0.01291, 0.1196, 0.08488, 0.01033, 0.05574, 0.02899, 0.1011, 0.003686, 0.08176, 0.07822, 0.5783, 0.5783, 0.1683, 0.0931, 0.3526, 0.8217, 0.1345, 0.1164, 0.1134, 0.08318, 0.1237, 0.3735, 0.1447, 0.7373, 0.09633, 0.1336, 0.1663, 0.07863, 0.7732, 0.1196, 0.07478, 0.07572, 0.1025, 0.1647, 0.2066, 0.2417, 0.1694, 0.8065, 0.8212, 0.8178, 0.8191, 0.5783, 0.8603, 0.9022, 0.9283, 0.1592, 0.7789, 0.08059, 0.07592, 0.08597, 0.1519]): _vg.add([_i], _w, 'REPLACE')
_vg = ob_body.vertex_groups.new(name='Bone.003')
for _i, _w in zip([0, 1, 4, 59, 60, 61, 62, 63, 64, 65, 66, 67, 70, 72, 74, 75, 76, 77, 78, 79, 80, 81, 82, 83, 84, 85, 86, 87, 88, 89, 90, 91, 92, 93, 94, 95], [0.7119, 0.7338, 0.8355, 0.03612, 0.03612, 0.7645, 0.8887, 0.6013, 0.09677, 0.8475, 0.8633, 0.8719, 0.5735, 0.1405, 0.8485, 0.7918, 0.9059, 0.08415, 0.8642, 0.912, 0.9129, 0.8833, 0.8085, 0.7684, 0.7292, 0.8082, 0.09103, 0.1009, 0.1019, 0.09795, 0.03612, 0.02143, 0.04868, 0.02442, 0.8087, 0.1108]): _vg.add([_i], _w, 'REPLACE')
_vg = ob_body.vertex_groups.new(name='Bone.004')
_vg = ob_body.vertex_groups.new(name='Bone.005')
_vg = ob_body.vertex_groups.new(name='Bone.006')
_vg = ob_body.vertex_groups.new(name='Bone.007')
_m = ob_body.modifiers.new('TailMoving', 'ARMATURE')
_m.object = ob_armature
ob_eyes.location = (0.7035, 3.066, 0.4566)
ob_eyes.lineart.crease_threshold = 0.0
_vg = ob_eyes.vertex_groups.new(name='Bone')
for _i, _w in zip([0, 1, 2, 3, 4, 5, 6, 7, 8, 9, 10, 11, 12, 13, 14, 15, 16, 17, 18, 19, 20, 21, 22, 23, 24, 25, 26, 27, 28, 29, 30, 31, 32, 33, 34, 35, 36, 37, 38, 39, 40, 41, 42, 43, 44, 45, 46, 47], [0.9736, 0.9739, 0.9735, 0.9744, 0.9744, 0.9741, 0.9727, 0.9726, 0.9723, 0.9741, 0.9737, 0.9737, 0.9742, 0.9746, 0.9744, 0.9748, 0.9748, 0.9749, 0.9739, 0.9739, 0.9743, 0.9747, 0.9747, 0.9744, 0.9781, 0.9783, 0.9784, 0.9785, 0.9787, 0.9787, 0.9777, 0.9782, 0.9777, 0.9786, 0.9783, 0.9786, 0.9775, 0.9775, 0.9779, 0.9783, 0.9782, 0.978, 0.9764, 0.9762, 0.9766, 0.9781, 0.9777, 0.9777]): _vg.add([_i], _w, 'REPLACE')
_vg = ob_eyes.vertex_groups.new(name='Bone.002')
for _i, _w in zip([0, 2, 6, 7, 8, 11], [4.797e-05, 0.0001362, 0.001936, 0.002182, 0.002809, 3.032e-06]): _vg.add([_i], _w, 'REPLACE')
_vg = ob_eyes.vertex_groups.new(name='Bone.003')
_vg = ob_eyes.vertex_groups.new(name='Bone.004')
_vg = ob_eyes.vertex_groups.new(name='Bone.005')
_vg = ob_eyes.vertex_groups.new(name='Bone.006')
_vg = ob_eyes.vertex_groups.new(name='Bone.007')
_m = ob_eyes.modifiers.new('Armature', 'ARMATURE')
ob_tail.parent = ob_armature
ob_tail.matrix_parent_inverse = Matrix(((0.02447, -0.0107, 0.6191, -0.3881), (-0.6189, -0.01961, 0.02412, -0.08862), (0.01918, -0.6193, -0.01146, 0.02196), (0.0, 0.0, 0.0, 1.0)))
ob_tail.location = (-0.07367, 0.0006914, -0.0874)
ob_tail.rotation_euler = (0.0, 1.571, 0.0)
ob_tail.lock_rotations_4d = False
ob_tail.empty_display_type = 'ARROWS'
ob_tail.lineart.crease_threshold = 0.0
_vg = ob_tail.vertex_groups.new(name='Tail1')
_vg = ob_tail.vertex_groups.new(name='Tail2')
_vg = ob_tail.vertex_groups.new(name='Bone')
for _i, _w in zip([0, 1, 2, 3, 4, 5, 6, 7, 8, 9, 10, 11, 12, 13, 14, 15, 16, 17, 18], [0.9938, 0.9885, 0.9884, 0.9775, 0.9903, 0.9936, 0.9906, 0.9827, 0.9699, 0.965, 0.976, 0.9545, 0.9927, 0.9897, 0.993, 0.9918, 0.9909, 0.985, 0.9922]): _vg.add([_i], _w, 'REPLACE')
_vg = ob_tail.vertex_groups.new(name='Bone.001')
_vg = ob_tail.vertex_groups.new(name='Bone.002')
for _i, _w in zip([3, 8, 9, 10, 11], [0.003434, 0.01285, 0.02018, 0.001279, 0.03833]): _vg.add([_i], _w, 'REPLACE')
_vg = ob_tail.vertex_groups.new(name='Bone.003')
for _i, _w in zip([0, 1, 2, 3, 4, 5, 6, 7, 8, 9, 10, 11, 12, 13, 14, 15, 16, 17, 18], [0.9906, 0.9846, 0.9853, 0.9733, 0.9882, 0.9927, 0.992, 0.9809, 0.9686, 0.9649, 0.9744, 0.9558, 0.9896, 0.9871, 0.9913, 0.9899, 0.9875, 0.983, 0.9907]): _vg.add([_i], _w, 'REPLACE')
_vg = ob_tail.vertex_groups.new(name='Bone.004')
_vg = ob_tail.vertex_groups.new(name='Bone.005')
_vg = ob_tail.vertex_groups.new(name='Bone.006')
_vg = ob_tail.vertex_groups.new(name='Bone.007')
_m = ob_tail.modifiers.new('Armature', 'ARMATURE')
_m = ob_tail.modifiers.new('Armature.001', 'ARMATURE')
_m.object = ob_eyes
_m = ob_tail.modifiers.new('Armature.002', 'ARMATURE')
_m = ob_tail.modifiers.new('Armature.003', 'ARMATURE')
_m = ob_tail.modifiers.new('Armature.004', 'ARMATURE')
_m.object = ob_armature
ob_armature.location = (-0.1192, 0.02008, 0.6319)
ob_armature.rotation_euler = (-4.269, -1.528, -0.4121)
ob_armature.scale = (1.614, 1.614, 1.614)
ob_armature.show_in_front = True
ob_armature.lineart.crease_threshold = 0.0

# ---- collection membership
col_collection.objects.link(ob_body)
col_collection.objects.link(ob_eyes)
col_collection.objects.link(ob_tail)
col_collection.objects.link(ob_armature)

# ---- scene / render settings (as saved in the file)
scene.frame_start = 1; scene.frame_end = 45; scene.frame_set(33)
scene.render.engine = 'BLENDER_EEVEE_NEXT'
scene.cycles.use_denoising = False
scene.cycles.samples = 128
scene.cycles.sampling_pattern = 'TABULATED_SOBOL'
scene.cycles.use_adaptive_sampling = False
scene.cycles.use_light_tree = False
scene.view_settings.view_transform = 'Filmic'
bpy.context.view_layer.update()

# ---- added for rendering (the .blend has no active camera and no usable light): camera, sun
cam_auto = bpy.data.cameras.new('AutoCamera')
cam_auto.lens = 50.0
cam_auto.sensor_width = 36.0
cam_auto.clip_end = 1000.0
ob_auto_camera = bpy.data.objects.new('AutoCamera', cam_auto)
scene.collection.objects.link(ob_auto_camera)
ob_auto_camera.location = (13.0847, -12.0202, 11.4917)
ob_auto_camera.rotation_euler = (1.09748, -7.21219e-08, 0.694738)
scene.camera = ob_auto_camera
light_auto_sun = bpy.data.lights.new('AutoSun', 'SUN')
light_auto_sun.energy = 3.0
light_auto_sun.angle = 0.0523599
ob_auto_sun = bpy.data.objects.new('AutoSun', light_auto_sun)
scene.collection.objects.link(ob_auto_sun)
ob_auto_sun.rotation_euler = (0.872665, 0.174533, 0.523599)
bpy.context.view_layer.update()

